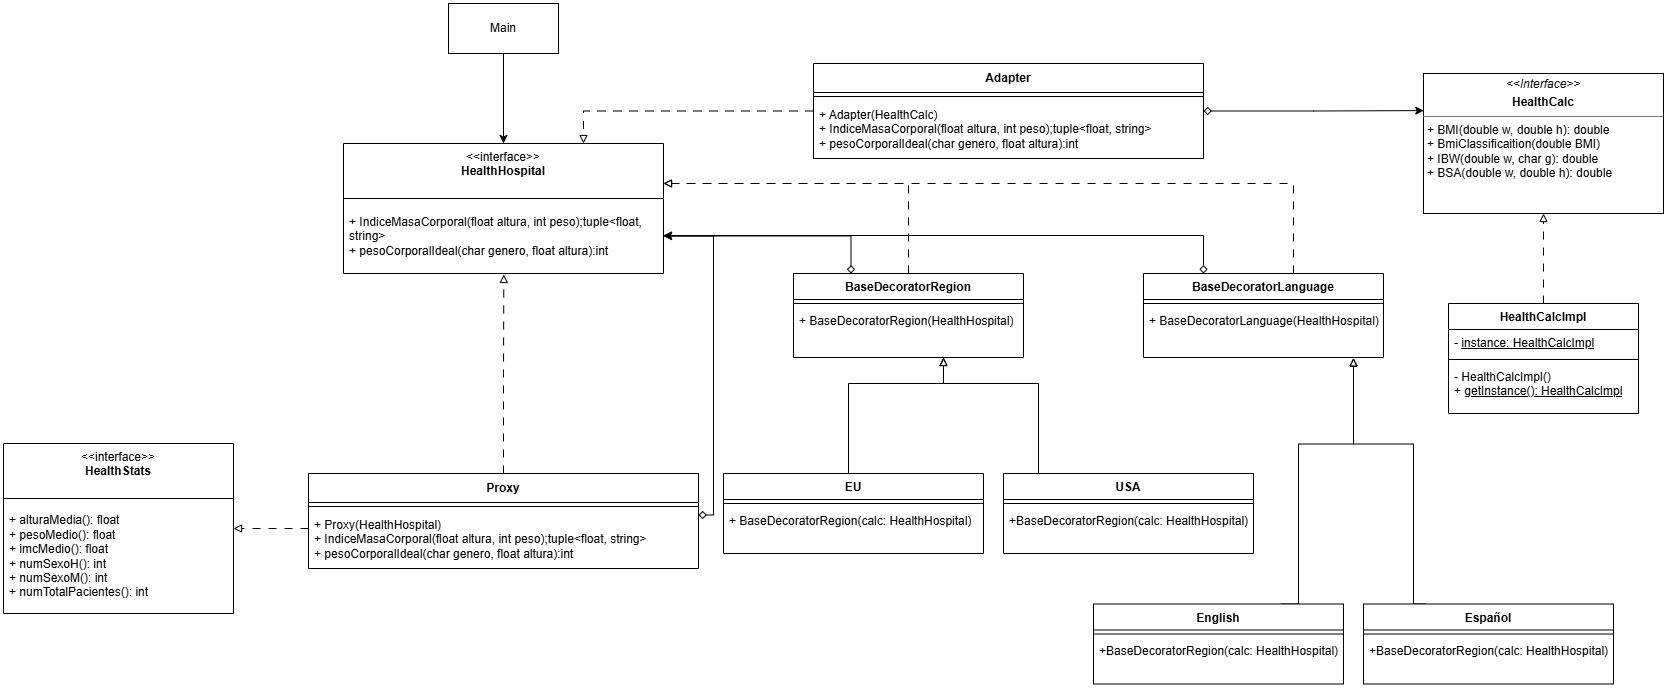

The diagram above was exported from draw.io. Its source (the exported page's mxGraphModel, read from the mxfile embedded in the PNG):
<mxGraphModel dx="1935" dy="1043" grid="1" gridSize="10" guides="1" tooltips="1" connect="1" arrows="1" fold="1" page="1" pageScale="1" pageWidth="1654" pageHeight="2336" math="0" shadow="0">
  <root>
    <mxCell id="qdmx_QX9Qm79-kDcUrx7-0" />
    <mxCell id="qdmx_QX9Qm79-kDcUrx7-1" parent="qdmx_QX9Qm79-kDcUrx7-0" />
    <mxCell id="qdmx_QX9Qm79-kDcUrx7-2" parent="qdmx_QX9Qm79-kDcUrx7-1" style="swimlane;fontStyle=1;align=center;verticalAlign=top;childLayout=stackLayout;horizontal=1;startSize=26;horizontalStack=0;resizeParent=1;resizeParentMax=0;resizeLast=0;collapsible=1;marginBottom=0;whiteSpace=wrap;html=1;" value="HealthCalcImpl" vertex="1">
      <mxGeometry height="110" width="190" x="1505" y="310" as="geometry" />
    </mxCell>
    <mxCell id="qdmx_QX9Qm79-kDcUrx7-3" parent="qdmx_QX9Qm79-kDcUrx7-2" style="text;strokeColor=none;fillColor=none;align=left;verticalAlign=top;spacingLeft=4;spacingRight=4;overflow=hidden;rotatable=0;points=[[0,0.5],[1,0.5]];portConstraint=eastwest;whiteSpace=wrap;html=1;fontStyle=0" value="-&amp;nbsp;&lt;u&gt;instance: HealthCalcImpl&lt;/u&gt;" vertex="1">
      <mxGeometry height="26" width="190" y="26" as="geometry" />
    </mxCell>
    <mxCell id="qdmx_QX9Qm79-kDcUrx7-4" parent="qdmx_QX9Qm79-kDcUrx7-2" style="line;strokeWidth=1;fillColor=none;align=left;verticalAlign=middle;spacingTop=-1;spacingLeft=3;spacingRight=3;rotatable=0;labelPosition=right;points=[];portConstraint=eastwest;strokeColor=inherit;" value="" vertex="1">
      <mxGeometry height="8" width="190" y="52" as="geometry" />
    </mxCell>
    <mxCell id="qdmx_QX9Qm79-kDcUrx7-5" parent="qdmx_QX9Qm79-kDcUrx7-2" style="text;strokeColor=none;fillColor=none;align=left;verticalAlign=top;spacingLeft=4;spacingRight=4;overflow=hidden;rotatable=0;points=[[0,0.5],[1,0.5]];portConstraint=eastwest;whiteSpace=wrap;html=1;" value="&lt;div&gt;- HealthCalcImpl()&lt;/div&gt;&lt;div&gt;+ &lt;u&gt;getInstance():&amp;nbsp;&lt;/u&gt;&lt;u&gt;HealthCalcImpl&lt;/u&gt;&lt;/div&gt;" vertex="1">
      <mxGeometry height="50" width="190" y="60" as="geometry" />
    </mxCell>
    <mxCell id="qdmx_QX9Qm79-kDcUrx7-6" edge="1" parent="qdmx_QX9Qm79-kDcUrx7-1" source="qdmx_QX9Qm79-kDcUrx7-2" style="edgeStyle=orthogonalEdgeStyle;rounded=0;orthogonalLoop=1;jettySize=auto;html=1;exitX=0.5;exitY=0;exitDx=0;exitDy=0;endArrow=block;endFill=0;dashed=1;dashPattern=8 8;" target="qdmx_QX9Qm79-kDcUrx7-7" value="">
      <mxGeometry relative="1" as="geometry">
        <mxPoint x="1000" y="220" as="sourcePoint" />
      </mxGeometry>
    </mxCell>
    <mxCell id="qdmx_QX9Qm79-kDcUrx7-7" parent="qdmx_QX9Qm79-kDcUrx7-1" style="verticalAlign=top;align=left;overflow=fill;html=1;whiteSpace=wrap;" value="&lt;p style=&quot;margin:0px;margin-top:4px;text-align:center;&quot;&gt;&lt;i&gt;&amp;lt;&amp;lt;Interface&amp;gt;&amp;gt;&lt;/i&gt;&lt;/p&gt;&lt;p style=&quot;margin:0px;margin-top:4px;text-align:center;&quot;&gt;&lt;b&gt;HealthCalc&lt;/b&gt;&lt;/p&gt;&lt;hr size=&quot;1&quot; style=&quot;border-style:solid;&quot;&gt;&lt;p style=&quot;margin:0px;margin-left:4px;&quot;&gt;+ BMI(double w, double h): double&lt;br&gt;+ BmiClassificaition(double BMI)&lt;/p&gt;&lt;p style=&quot;margin:0px;margin-left:4px;&quot;&gt;+ IBW(double w, char g): double&lt;/p&gt;&lt;p style=&quot;margin:0px;margin-left:4px;&quot;&gt;+ BSA(double w, double h): double&lt;/p&gt;" vertex="1">
      <mxGeometry height="140" width="240" x="1480" y="80" as="geometry" />
    </mxCell>
    <mxCell id="qdmx_QX9Qm79-kDcUrx7-8" parent="qdmx_QX9Qm79-kDcUrx7-1" style="html=1;whiteSpace=wrap;" value="Main" vertex="1">
      <mxGeometry height="50" width="110" x="505" y="10" as="geometry" />
    </mxCell>
    <mxCell id="qdmx_QX9Qm79-kDcUrx7-9" parent="qdmx_QX9Qm79-kDcUrx7-1" style="swimlane;fontStyle=0;align=center;verticalAlign=top;childLayout=stackLayout;horizontal=1;startSize=55;horizontalStack=0;resizeParent=1;resizeParentMax=0;resizeLast=0;collapsible=0;marginBottom=0;html=1;whiteSpace=wrap;" value="&amp;lt;&amp;lt;interface&amp;gt;&amp;gt;&lt;br&gt;&lt;b&gt;HealthHospital&lt;/b&gt;" vertex="1">
      <mxGeometry height="130" width="320" x="400" y="150" as="geometry" />
    </mxCell>
    <mxCell id="qdmx_QX9Qm79-kDcUrx7-10" parent="qdmx_QX9Qm79-kDcUrx7-9" style="text;html=1;strokeColor=none;fillColor=none;align=left;verticalAlign=middle;spacingLeft=4;spacingRight=4;overflow=hidden;rotatable=0;points=[[0,0.5],[1,0.5]];portConstraint=eastwest;whiteSpace=wrap;" value="+ IndiceMasaCorporal(float altura, int peso);tuple&amp;lt;float, string&amp;gt;&lt;div&gt;+ pesoCorporalIdeal(char genero, float altura):int&lt;/div&gt;" vertex="1">
      <mxGeometry height="75" width="320" y="55" as="geometry" />
    </mxCell>
    <mxCell id="qdmx_QX9Qm79-kDcUrx7-11" edge="1" parent="qdmx_QX9Qm79-kDcUrx7-1" source="qdmx_QX9Qm79-kDcUrx7-12" style="edgeStyle=orthogonalEdgeStyle;rounded=0;orthogonalLoop=1;jettySize=auto;html=1;exitX=1;exitY=0.5;exitDx=0;exitDy=0;entryX=0.001;entryY=0.265;entryDx=0;entryDy=0;startArrow=diamond;startFill=0;entryPerimeter=0;" target="qdmx_QX9Qm79-kDcUrx7-7">
      <mxGeometry relative="1" as="geometry">
        <Array as="points">
          <mxPoint x="1370" y="117" />
          <mxPoint x="1440" y="117" />
        </Array>
      </mxGeometry>
    </mxCell>
    <mxCell id="qdmx_QX9Qm79-kDcUrx7-12" parent="qdmx_QX9Qm79-kDcUrx7-1" style="swimlane;fontStyle=1;align=center;verticalAlign=middle;childLayout=stackLayout;horizontal=1;startSize=29;horizontalStack=0;resizeParent=1;resizeParentMax=0;resizeLast=0;collapsible=0;marginBottom=0;html=1;whiteSpace=wrap;" value="Adapter" vertex="1">
      <mxGeometry height="95" width="390" x="870" y="70" as="geometry" />
    </mxCell>
    <mxCell id="qdmx_QX9Qm79-kDcUrx7-14" parent="qdmx_QX9Qm79-kDcUrx7-12" style="line;strokeWidth=1;fillColor=none;align=left;verticalAlign=middle;spacingTop=-1;spacingLeft=3;spacingRight=3;rotatable=0;labelPosition=right;points=[];portConstraint=eastwest;strokeColor=inherit;" value="" vertex="1">
      <mxGeometry height="8" width="390" y="29" as="geometry" />
    </mxCell>
    <mxCell id="qdmx_QX9Qm79-kDcUrx7-15" parent="qdmx_QX9Qm79-kDcUrx7-12" style="text;html=1;strokeColor=none;fillColor=none;align=left;verticalAlign=middle;spacingLeft=4;spacingRight=4;overflow=hidden;rotatable=0;points=[[0,0.5],[1,0.5]];portConstraint=eastwest;whiteSpace=wrap;" value="&lt;div&gt;+ Adapter(HealthCalc)&lt;/div&gt;&lt;div&gt;+ IndiceMasaCorporal(float altura, int peso);tuple&amp;lt;float, string&amp;gt;&lt;/div&gt;&lt;div&gt;+ pesoCorporalIdeal(char genero, float altura):int&lt;/div&gt;" vertex="1">
      <mxGeometry height="58" width="390" y="37" as="geometry" />
    </mxCell>
    <mxCell id="qdmx_QX9Qm79-kDcUrx7-16" edge="1" parent="qdmx_QX9Qm79-kDcUrx7-1" source="qdmx_QX9Qm79-kDcUrx7-12" style="edgeStyle=orthogonalEdgeStyle;rounded=0;orthogonalLoop=1;jettySize=auto;html=1;dashed=1;dashPattern=8 8;endArrow=block;endFill=0;" target="qdmx_QX9Qm79-kDcUrx7-9">
      <mxGeometry relative="1" as="geometry">
        <Array as="points">
          <mxPoint x="640" y="118" />
        </Array>
      </mxGeometry>
    </mxCell>
    <mxCell id="qdmx_QX9Qm79-kDcUrx7-17" edge="1" parent="qdmx_QX9Qm79-kDcUrx7-1" source="qdmx_QX9Qm79-kDcUrx7-8" style="edgeStyle=orthogonalEdgeStyle;rounded=0;orthogonalLoop=1;jettySize=auto;html=1;" target="qdmx_QX9Qm79-kDcUrx7-9">
      <mxGeometry relative="1" as="geometry" />
    </mxCell>
    <mxCell id="qdmx_QX9Qm79-kDcUrx7-18" edge="1" parent="qdmx_QX9Qm79-kDcUrx7-1" style="edgeStyle=orthogonalEdgeStyle;rounded=0;orthogonalLoop=1;jettySize=auto;html=1;entryX=1;entryY=0.5;entryDx=0;entryDy=0;exitX=1;exitY=0.5;exitDx=0;exitDy=0;startArrow=diamond;startFill=0;" target="qdmx_QX9Qm79-kDcUrx7-10">
      <mxGeometry relative="1" as="geometry">
        <Array as="points">
          <mxPoint x="770" y="522" />
          <mxPoint x="770" y="243" />
        </Array>
        <mxPoint x="755" y="521.5" as="sourcePoint" />
      </mxGeometry>
    </mxCell>
    <mxCell id="qdmx_QX9Qm79-kDcUrx7-19" parent="qdmx_QX9Qm79-kDcUrx7-1" style="swimlane;fontStyle=1;align=center;verticalAlign=middle;childLayout=stackLayout;horizontal=1;startSize=29;horizontalStack=0;resizeParent=1;resizeParentMax=0;resizeLast=0;collapsible=0;marginBottom=0;html=1;whiteSpace=wrap;" value="Proxy" vertex="1">
      <mxGeometry height="95" width="390" x="365" y="480" as="geometry" />
    </mxCell>
    <mxCell id="qdmx_QX9Qm79-kDcUrx7-21" parent="qdmx_QX9Qm79-kDcUrx7-19" style="line;strokeWidth=1;fillColor=none;align=left;verticalAlign=middle;spacingTop=-1;spacingLeft=3;spacingRight=3;rotatable=0;labelPosition=right;points=[];portConstraint=eastwest;strokeColor=inherit;" value="" vertex="1">
      <mxGeometry height="8" width="390" y="29" as="geometry" />
    </mxCell>
    <mxCell id="qdmx_QX9Qm79-kDcUrx7-22" parent="qdmx_QX9Qm79-kDcUrx7-19" style="text;html=1;strokeColor=none;fillColor=none;align=left;verticalAlign=middle;spacingLeft=4;spacingRight=4;overflow=hidden;rotatable=0;points=[[0,0.5],[1,0.5]];portConstraint=eastwest;whiteSpace=wrap;" value="&lt;div&gt;+ Proxy(HealthHospital)&lt;/div&gt;&lt;div&gt;+ IndiceMasaCorporal(float altura, int peso);tuple&amp;lt;float, string&amp;gt;&lt;/div&gt;&lt;div&gt;+ pesoCorporalIdeal(char genero, float altura):int&lt;/div&gt;" vertex="1">
      <mxGeometry height="58" width="390" y="37" as="geometry" />
    </mxCell>
    <mxCell id="qdmx_QX9Qm79-kDcUrx7-23" edge="1" parent="qdmx_QX9Qm79-kDcUrx7-1" source="qdmx_QX9Qm79-kDcUrx7-19" style="edgeStyle=orthogonalEdgeStyle;rounded=0;orthogonalLoop=1;jettySize=auto;html=1;entryX=0.501;entryY=1.013;entryDx=0;entryDy=0;entryPerimeter=0;endArrow=block;endFill=0;dashed=1;dashPattern=8 8;" target="qdmx_QX9Qm79-kDcUrx7-10">
      <mxGeometry relative="1" as="geometry" />
    </mxCell>
    <mxCell id="qdmx_QX9Qm79-kDcUrx7-24" parent="qdmx_QX9Qm79-kDcUrx7-1" style="swimlane;fontStyle=0;align=center;verticalAlign=top;childLayout=stackLayout;horizontal=1;startSize=55;horizontalStack=0;resizeParent=1;resizeParentMax=0;resizeLast=0;collapsible=0;marginBottom=0;html=1;whiteSpace=wrap;" value="&amp;lt;&amp;lt;interface&amp;gt;&amp;gt;&lt;br&gt;&lt;b&gt;HealthStats&lt;/b&gt;" vertex="1">
      <mxGeometry height="170" width="230" x="60" y="450" as="geometry" />
    </mxCell>
    <mxCell id="qdmx_QX9Qm79-kDcUrx7-25" parent="qdmx_QX9Qm79-kDcUrx7-24" style="text;html=1;strokeColor=none;fillColor=none;align=left;verticalAlign=middle;spacingLeft=4;spacingRight=4;overflow=hidden;rotatable=0;points=[[0,0.5],[1,0.5]];portConstraint=eastwest;whiteSpace=wrap;" value="&lt;div&gt;+ alturaMedia(): float&lt;/div&gt;&lt;div&gt;+ pesoMedio(): float&lt;/div&gt;&lt;div&gt;+ imcMedio(): float&lt;/div&gt;&lt;div&gt;+ numSexoH(): int&lt;/div&gt;&lt;div&gt;+ numSexoM(): int&lt;/div&gt;&lt;div&gt;+ numTotalPacientes(): int&lt;/div&gt;" vertex="1">
      <mxGeometry height="115" width="230" y="55" as="geometry" />
    </mxCell>
    <mxCell id="qdmx_QX9Qm79-kDcUrx7-26" edge="1" parent="qdmx_QX9Qm79-kDcUrx7-1" source="qdmx_QX9Qm79-kDcUrx7-19" style="edgeStyle=orthogonalEdgeStyle;rounded=0;orthogonalLoop=1;jettySize=auto;html=1;startArrow=none;startFill=0;endArrow=block;endFill=0;dashed=1;dashPattern=8 8;" target="qdmx_QX9Qm79-kDcUrx7-24">
      <mxGeometry relative="1" as="geometry">
        <Array as="points">
          <mxPoint x="350" y="535" />
          <mxPoint x="350" y="535" />
        </Array>
      </mxGeometry>
    </mxCell>
    <mxCell id="ANKJGpQrZ_zl0YzwsQP1-27" edge="1" parent="qdmx_QX9Qm79-kDcUrx7-1" source="ANKJGpQrZ_zl0YzwsQP1-0" style="edgeStyle=orthogonalEdgeStyle;rounded=0;orthogonalLoop=1;jettySize=auto;html=1;exitX=0.5;exitY=0;exitDx=0;exitDy=0;dashed=1;dashPattern=8 8;endArrow=block;endFill=0;" target="qdmx_QX9Qm79-kDcUrx7-9">
      <mxGeometry relative="1" as="geometry">
        <Array as="points">
          <mxPoint x="965" y="190" />
        </Array>
      </mxGeometry>
    </mxCell>
    <mxCell id="0ZGVLatC1XdQOQnRD0xj-0" edge="1" parent="qdmx_QX9Qm79-kDcUrx7-1" source="ANKJGpQrZ_zl0YzwsQP1-0" style="edgeStyle=orthogonalEdgeStyle;rounded=0;orthogonalLoop=1;jettySize=auto;html=1;entryX=1;entryY=0.5;entryDx=0;entryDy=0;startArrow=diamond;startFill=0;exitX=0.25;exitY=0;exitDx=0;exitDy=0;" target="qdmx_QX9Qm79-kDcUrx7-10">
      <mxGeometry relative="1" as="geometry">
        <Array as="points">
          <mxPoint x="907" y="243" />
        </Array>
        <mxPoint x="867" y="270" as="sourcePoint" />
      </mxGeometry>
    </mxCell>
    <mxCell id="ANKJGpQrZ_zl0YzwsQP1-0" parent="qdmx_QX9Qm79-kDcUrx7-1" style="swimlane;fontStyle=1;align=center;verticalAlign=top;childLayout=stackLayout;horizontal=1;startSize=26;horizontalStack=0;resizeParent=1;resizeParentMax=0;resizeLast=0;collapsible=1;marginBottom=0;whiteSpace=wrap;html=1;" value="BaseDecoratorRegion" vertex="1">
      <mxGeometry height="84" width="230" x="850" y="280" as="geometry" />
    </mxCell>
    <mxCell id="ANKJGpQrZ_zl0YzwsQP1-2" parent="ANKJGpQrZ_zl0YzwsQP1-0" style="line;strokeWidth=1;fillColor=none;align=left;verticalAlign=middle;spacingTop=-1;spacingLeft=3;spacingRight=3;rotatable=0;labelPosition=right;points=[];portConstraint=eastwest;strokeColor=inherit;" value="" vertex="1">
      <mxGeometry height="8" width="230" y="26" as="geometry" />
    </mxCell>
    <mxCell id="ANKJGpQrZ_zl0YzwsQP1-3" parent="ANKJGpQrZ_zl0YzwsQP1-0" style="text;strokeColor=none;fillColor=none;align=left;verticalAlign=top;spacingLeft=4;spacingRight=4;overflow=hidden;rotatable=0;points=[[0,0.5],[1,0.5]];portConstraint=eastwest;whiteSpace=wrap;html=1;" value="&lt;div&gt;+&amp;nbsp;BaseDecoratorRegion(HealthHospital)&lt;/div&gt;" vertex="1">
      <mxGeometry height="50" width="230" y="34" as="geometry" />
    </mxCell>
    <mxCell id="ANKJGpQrZ_zl0YzwsQP1-14" edge="1" parent="qdmx_QX9Qm79-kDcUrx7-1" source="ANKJGpQrZ_zl0YzwsQP1-8" style="edgeStyle=orthogonalEdgeStyle;rounded=0;orthogonalLoop=1;jettySize=auto;html=1;endArrow=block;endFill=0;" target="ANKJGpQrZ_zl0YzwsQP1-0">
      <mxGeometry relative="1" as="geometry">
        <Array as="points">
          <mxPoint x="905" y="390" />
          <mxPoint x="1000" y="390" />
        </Array>
      </mxGeometry>
    </mxCell>
    <mxCell id="ANKJGpQrZ_zl0YzwsQP1-8" parent="qdmx_QX9Qm79-kDcUrx7-1" style="swimlane;fontStyle=1;align=center;verticalAlign=top;childLayout=stackLayout;horizontal=1;startSize=26;horizontalStack=0;resizeParent=1;resizeParentMax=0;resizeLast=0;collapsible=1;marginBottom=0;whiteSpace=wrap;html=1;" value="EU" vertex="1">
      <mxGeometry height="80" width="260" x="780" y="480" as="geometry" />
    </mxCell>
    <mxCell id="ANKJGpQrZ_zl0YzwsQP1-9" parent="ANKJGpQrZ_zl0YzwsQP1-8" style="line;strokeWidth=1;fillColor=none;align=left;verticalAlign=middle;spacingTop=-1;spacingLeft=3;spacingRight=3;rotatable=0;labelPosition=right;points=[];portConstraint=eastwest;strokeColor=inherit;" value="" vertex="1">
      <mxGeometry height="8" width="260" y="26" as="geometry" />
    </mxCell>
    <mxCell id="ANKJGpQrZ_zl0YzwsQP1-10" parent="ANKJGpQrZ_zl0YzwsQP1-8" style="text;strokeColor=none;fillColor=none;align=left;verticalAlign=top;spacingLeft=4;spacingRight=4;overflow=hidden;rotatable=0;points=[[0,0.5],[1,0.5]];portConstraint=eastwest;whiteSpace=wrap;html=1;" value="&lt;div&gt;+ BaseDecoratorRegion(calc: HealthHospital)&lt;/div&gt;" vertex="1">
      <mxGeometry height="46" width="260" y="34" as="geometry" />
    </mxCell>
    <mxCell id="ANKJGpQrZ_zl0YzwsQP1-15" edge="1" parent="qdmx_QX9Qm79-kDcUrx7-1" source="ANKJGpQrZ_zl0YzwsQP1-11" style="edgeStyle=orthogonalEdgeStyle;rounded=0;orthogonalLoop=1;jettySize=auto;html=1;endArrow=block;endFill=0;" target="ANKJGpQrZ_zl0YzwsQP1-0">
      <mxGeometry relative="1" as="geometry">
        <Array as="points">
          <mxPoint x="1095" y="390" />
          <mxPoint x="1000" y="390" />
        </Array>
      </mxGeometry>
    </mxCell>
    <mxCell id="ANKJGpQrZ_zl0YzwsQP1-11" parent="qdmx_QX9Qm79-kDcUrx7-1" style="swimlane;fontStyle=1;align=center;verticalAlign=top;childLayout=stackLayout;horizontal=1;startSize=26;horizontalStack=0;resizeParent=1;resizeParentMax=0;resizeLast=0;collapsible=1;marginBottom=0;whiteSpace=wrap;html=1;" value="&lt;div&gt;USA&lt;/div&gt;" vertex="1">
      <mxGeometry height="80" width="250" x="1060" y="480" as="geometry" />
    </mxCell>
    <mxCell id="ANKJGpQrZ_zl0YzwsQP1-12" parent="ANKJGpQrZ_zl0YzwsQP1-11" style="line;strokeWidth=1;fillColor=none;align=left;verticalAlign=middle;spacingTop=-1;spacingLeft=3;spacingRight=3;rotatable=0;labelPosition=right;points=[];portConstraint=eastwest;strokeColor=inherit;" value="" vertex="1">
      <mxGeometry height="8" width="250" y="26" as="geometry" />
    </mxCell>
    <mxCell id="ANKJGpQrZ_zl0YzwsQP1-13" parent="ANKJGpQrZ_zl0YzwsQP1-11" style="text;strokeColor=none;fillColor=none;align=left;verticalAlign=top;spacingLeft=4;spacingRight=4;overflow=hidden;rotatable=0;points=[[0,0.5],[1,0.5]];portConstraint=eastwest;whiteSpace=wrap;html=1;" value="+BaseDecoratorRegion(calc: HealthHospital)" vertex="1">
      <mxGeometry height="46" width="250" y="34" as="geometry" />
    </mxCell>
    <mxCell id="ANKJGpQrZ_zl0YzwsQP1-28" edge="1" parent="qdmx_QX9Qm79-kDcUrx7-1" source="ANKJGpQrZ_zl0YzwsQP1-16" style="edgeStyle=orthogonalEdgeStyle;rounded=0;orthogonalLoop=1;jettySize=auto;html=1;dashed=1;dashPattern=8 8;endArrow=block;endFill=0;" target="qdmx_QX9Qm79-kDcUrx7-9">
      <mxGeometry relative="1" as="geometry">
        <Array as="points">
          <mxPoint x="1350" y="190" />
        </Array>
        <mxPoint x="790.0000000000002" y="182.5" as="targetPoint" />
      </mxGeometry>
    </mxCell>
    <mxCell id="0ZGVLatC1XdQOQnRD0xj-2" edge="1" parent="qdmx_QX9Qm79-kDcUrx7-1" source="ANKJGpQrZ_zl0YzwsQP1-16" style="edgeStyle=orthogonalEdgeStyle;rounded=0;orthogonalLoop=1;jettySize=auto;html=1;startArrow=diamond;startFill=0;">
      <mxGeometry relative="1" as="geometry">
        <Array as="points">
          <mxPoint x="1260" y="242" />
        </Array>
        <mxPoint x="720" y="242" as="targetPoint" />
      </mxGeometry>
    </mxCell>
    <mxCell id="ANKJGpQrZ_zl0YzwsQP1-16" parent="qdmx_QX9Qm79-kDcUrx7-1" style="swimlane;fontStyle=1;align=center;verticalAlign=top;childLayout=stackLayout;horizontal=1;startSize=26;horizontalStack=0;resizeParent=1;resizeParentMax=0;resizeLast=0;collapsible=1;marginBottom=0;whiteSpace=wrap;html=1;" value="BaseDecoratorLanguage" vertex="1">
      <mxGeometry height="84" width="240" x="1200" y="280" as="geometry" />
    </mxCell>
    <mxCell id="ANKJGpQrZ_zl0YzwsQP1-17" parent="ANKJGpQrZ_zl0YzwsQP1-16" style="line;strokeWidth=1;fillColor=none;align=left;verticalAlign=middle;spacingTop=-1;spacingLeft=3;spacingRight=3;rotatable=0;labelPosition=right;points=[];portConstraint=eastwest;strokeColor=inherit;" value="" vertex="1">
      <mxGeometry height="8" width="240" y="26" as="geometry" />
    </mxCell>
    <mxCell id="ANKJGpQrZ_zl0YzwsQP1-18" parent="ANKJGpQrZ_zl0YzwsQP1-16" style="text;strokeColor=none;fillColor=none;align=left;verticalAlign=top;spacingLeft=4;spacingRight=4;overflow=hidden;rotatable=0;points=[[0,0.5],[1,0.5]];portConstraint=eastwest;whiteSpace=wrap;html=1;" value="&lt;div&gt;+ BaseDecoratorLanguage(HealthHospital)&lt;/div&gt;" vertex="1">
      <mxGeometry height="50" width="240" y="34" as="geometry" />
    </mxCell>
    <mxCell id="ANKJGpQrZ_zl0YzwsQP1-19" edge="1" parent="qdmx_QX9Qm79-kDcUrx7-1" source="ANKJGpQrZ_zl0YzwsQP1-20" style="edgeStyle=orthogonalEdgeStyle;rounded=0;orthogonalLoop=1;jettySize=auto;html=1;endArrow=block;endFill=0;exitX=0.75;exitY=0;exitDx=0;exitDy=0;">
      <mxGeometry relative="1" as="geometry">
        <Array as="points">
          <mxPoint x="1355" y="450.5" />
          <mxPoint x="1410" y="450.5" />
        </Array>
        <mxPoint x="1410.0000000000005" y="364.5" as="targetPoint" />
      </mxGeometry>
    </mxCell>
    <mxCell id="ANKJGpQrZ_zl0YzwsQP1-20" parent="qdmx_QX9Qm79-kDcUrx7-1" style="swimlane;fontStyle=1;align=center;verticalAlign=top;childLayout=stackLayout;horizontal=1;startSize=26;horizontalStack=0;resizeParent=1;resizeParentMax=0;resizeLast=0;collapsible=1;marginBottom=0;whiteSpace=wrap;html=1;" value="English" vertex="1">
      <mxGeometry height="80" width="250" x="1150" y="610.5" as="geometry" />
    </mxCell>
    <mxCell id="ANKJGpQrZ_zl0YzwsQP1-21" parent="ANKJGpQrZ_zl0YzwsQP1-20" style="line;strokeWidth=1;fillColor=none;align=left;verticalAlign=middle;spacingTop=-1;spacingLeft=3;spacingRight=3;rotatable=0;labelPosition=right;points=[];portConstraint=eastwest;strokeColor=inherit;" value="" vertex="1">
      <mxGeometry height="8" width="250" y="26" as="geometry" />
    </mxCell>
    <mxCell id="ANKJGpQrZ_zl0YzwsQP1-22" parent="ANKJGpQrZ_zl0YzwsQP1-20" style="text;strokeColor=none;fillColor=none;align=left;verticalAlign=top;spacingLeft=4;spacingRight=4;overflow=hidden;rotatable=0;points=[[0,0.5],[1,0.5]];portConstraint=eastwest;whiteSpace=wrap;html=1;" value="+BaseDecoratorRegion(calc: HealthHospital)" vertex="1">
      <mxGeometry height="46" width="250" y="34" as="geometry" />
    </mxCell>
    <mxCell id="ANKJGpQrZ_zl0YzwsQP1-23" edge="1" parent="qdmx_QX9Qm79-kDcUrx7-1" source="ANKJGpQrZ_zl0YzwsQP1-24" style="edgeStyle=orthogonalEdgeStyle;rounded=0;orthogonalLoop=1;jettySize=auto;html=1;endArrow=block;endFill=0;exitX=0.25;exitY=0;exitDx=0;exitDy=0;">
      <mxGeometry relative="1" as="geometry">
        <Array as="points">
          <mxPoint x="1470" y="610.5" />
          <mxPoint x="1470" y="450.5" />
          <mxPoint x="1410" y="450.5" />
        </Array>
        <mxPoint x="1410.0000000000005" y="364.5" as="targetPoint" />
      </mxGeometry>
    </mxCell>
    <mxCell id="ANKJGpQrZ_zl0YzwsQP1-24" parent="qdmx_QX9Qm79-kDcUrx7-1" style="swimlane;fontStyle=1;align=center;verticalAlign=top;childLayout=stackLayout;horizontal=1;startSize=26;horizontalStack=0;resizeParent=1;resizeParentMax=0;resizeLast=0;collapsible=1;marginBottom=0;whiteSpace=wrap;html=1;" value="&lt;div&gt;Español&lt;/div&gt;" vertex="1">
      <mxGeometry height="80" width="250" x="1420" y="610.5" as="geometry" />
    </mxCell>
    <mxCell id="ANKJGpQrZ_zl0YzwsQP1-25" parent="ANKJGpQrZ_zl0YzwsQP1-24" style="line;strokeWidth=1;fillColor=none;align=left;verticalAlign=middle;spacingTop=-1;spacingLeft=3;spacingRight=3;rotatable=0;labelPosition=right;points=[];portConstraint=eastwest;strokeColor=inherit;" value="" vertex="1">
      <mxGeometry height="8" width="250" y="26" as="geometry" />
    </mxCell>
    <mxCell id="ANKJGpQrZ_zl0YzwsQP1-26" parent="ANKJGpQrZ_zl0YzwsQP1-24" style="text;strokeColor=none;fillColor=none;align=left;verticalAlign=top;spacingLeft=4;spacingRight=4;overflow=hidden;rotatable=0;points=[[0,0.5],[1,0.5]];portConstraint=eastwest;whiteSpace=wrap;html=1;" value="+BaseDecoratorRegion(calc: HealthHospital)" vertex="1">
      <mxGeometry height="46" width="250" y="34" as="geometry" />
    </mxCell>
  </root>
</mxGraphModel>